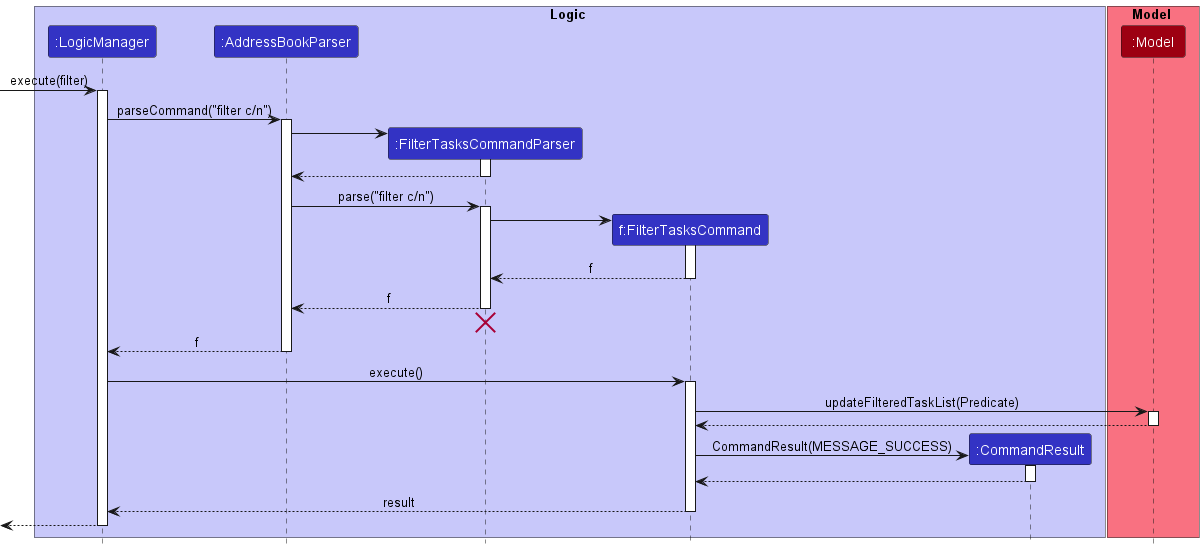

The diagram above was rendered by PlantUML. Its source (embedded in the PNG):
@startuml
!include style.puml

box Logic LOGIC_COLOR_T1
participant ":LogicManager" as LogicManager LOGIC_COLOR
participant ":AddressBookParser" as AddressBookParser LOGIC_COLOR
participant ":FilterTasksCommandParser" as FilterTasksCommandParser LOGIC_COLOR
participant "f:FilterTasksCommand" as FilterTasksCommand LOGIC_COLOR
participant ":CommandResult" as CommandResult LOGIC_COLOR
end box

box Model MODEL_COLOR_T1
participant ":Model" as Model MODEL_COLOR
end box

[-> LogicManager : execute(filter)
activate LogicManager

LogicManager -> AddressBookParser : parseCommand("filter c/n")
activate AddressBookParser

create FilterTasksCommandParser
AddressBookParser -> FilterTasksCommandParser
activate FilterTasksCommandParser

FilterTasksCommandParser --> AddressBookParser
deactivate FilterTasksCommandParser

AddressBookParser -> FilterTasksCommandParser: parse("filter c/n")
activate FilterTasksCommandParser

create FilterTasksCommand
FilterTasksCommandParser -> FilterTasksCommand
activate FilterTasksCommand

FilterTasksCommand --> FilterTasksCommandParser : f
deactivate FilterTasksCommand

FilterTasksCommandParser --> AddressBookParser : f
deactivate FilterTasksCommandParser

FilterTasksCommandParser [hidden]--> AddressBookParser
destroy FilterTasksCommandParser

AddressBookParser --> LogicManager : f
deactivate AddressBookParser

LogicManager -> FilterTasksCommand : execute()
activate FilterTasksCommand

FilterTasksCommand -> Model : updateFilteredTaskList(Predicate)
activate Model

Model --> FilterTasksCommand
deactivate Model

create CommandResult
FilterTasksCommand -> CommandResult: CommandResult(MESSAGE_SUCCESS)
activate CommandResult

CommandResult --> FilterTasksCommand
deactivate CommandResult

FilterTasksCommand --> LogicManager : result
deactivate FilterTasksCommand

[<--LogicManager
deactivate LogicManager
@enduml